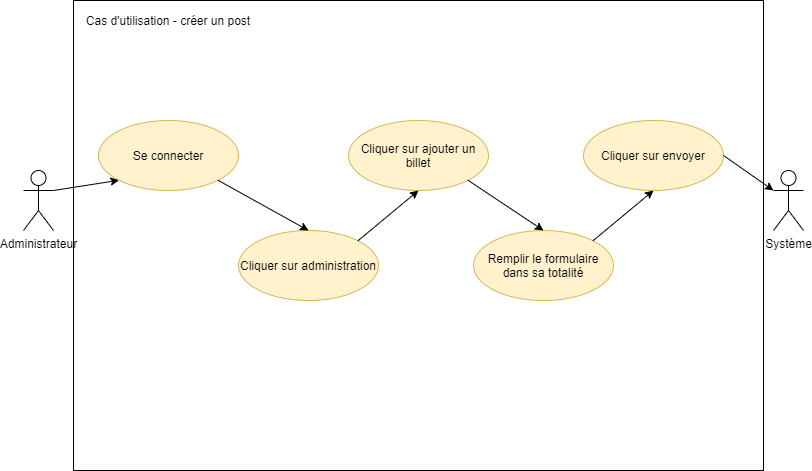

The diagram above was exported from draw.io. Its source (the exported page's mxGraphModel, read from the mxfile embedded in the PNG):
<mxGraphModel dx="1038" dy="523" grid="1" gridSize="10" guides="1" tooltips="1" connect="1" arrows="1" fold="1" page="1" pageScale="1" pageWidth="827" pageHeight="1169" math="0" shadow="0">
  <root>
    <mxCell id="0" />
    <mxCell id="1" parent="0" />
    <mxCell id="wCcijduUyOz_piQtrzS3-1" value="" style="rounded=0;whiteSpace=wrap;html=1;" parent="1" vertex="1">
      <mxGeometry x="80" y="40" width="690" height="470" as="geometry" />
    </mxCell>
    <mxCell id="wCcijduUyOz_piQtrzS3-2" value="Administrateur" style="shape=umlActor;verticalLabelPosition=bottom;verticalAlign=top;html=1;outlineConnect=0;" parent="1" vertex="1">
      <mxGeometry x="30" y="210" width="30" height="60" as="geometry" />
    </mxCell>
    <mxCell id="wCcijduUyOz_piQtrzS3-3" value="Cas d'utilisation - créer un post" style="text;html=1;strokeColor=none;fillColor=none;align=center;verticalAlign=middle;whiteSpace=wrap;rounded=0;" parent="1" vertex="1">
      <mxGeometry x="80" y="50" width="190" height="20" as="geometry" />
    </mxCell>
    <mxCell id="wCcijduUyOz_piQtrzS3-4" value="Système" style="shape=umlActor;verticalLabelPosition=bottom;verticalAlign=top;html=1;outlineConnect=0;" parent="1" vertex="1">
      <mxGeometry x="780" y="210" width="30" height="60" as="geometry" />
    </mxCell>
    <mxCell id="wCcijduUyOz_piQtrzS3-6" value="Cliquer sur administration" style="ellipse;whiteSpace=wrap;html=1;fillColor=#fff2cc;strokeColor=#d6b656;" parent="1" vertex="1">
      <mxGeometry x="245" y="270" width="140" height="70" as="geometry" />
    </mxCell>
    <mxCell id="wCcijduUyOz_piQtrzS3-7" value="Se connecter" style="ellipse;whiteSpace=wrap;html=1;fillColor=#fff2cc;strokeColor=#d6b656;" parent="1" vertex="1">
      <mxGeometry x="105" y="160" width="140" height="70" as="geometry" />
    </mxCell>
    <mxCell id="wCcijduUyOz_piQtrzS3-8" value="Cliquer sur ajouter un billet" style="ellipse;whiteSpace=wrap;html=1;fillColor=#fff2cc;strokeColor=#d6b656;" parent="1" vertex="1">
      <mxGeometry x="355" y="160" width="140" height="70" as="geometry" />
    </mxCell>
    <mxCell id="wCcijduUyOz_piQtrzS3-9" value="Remplir le formulaire dans sa totalité" style="ellipse;whiteSpace=wrap;html=1;fillColor=#fff2cc;strokeColor=#d6b656;" parent="1" vertex="1">
      <mxGeometry x="480" y="270" width="140" height="70" as="geometry" />
    </mxCell>
    <mxCell id="wCcijduUyOz_piQtrzS3-10" value="Cliquer sur envoyer" style="ellipse;whiteSpace=wrap;html=1;fillColor=#fff2cc;strokeColor=#d6b656;" parent="1" vertex="1">
      <mxGeometry x="590" y="160" width="140" height="70" as="geometry" />
    </mxCell>
    <mxCell id="wCcijduUyOz_piQtrzS3-11" value="" style="endArrow=classic;html=1;exitX=1;exitY=0.3333333333333333;exitDx=0;exitDy=0;exitPerimeter=0;entryX=0;entryY=1;entryDx=0;entryDy=0;" parent="1" source="wCcijduUyOz_piQtrzS3-2" target="wCcijduUyOz_piQtrzS3-7" edge="1">
      <mxGeometry width="50" height="50" relative="1" as="geometry">
        <mxPoint x="410" y="320" as="sourcePoint" />
        <mxPoint x="460" y="270" as="targetPoint" />
      </mxGeometry>
    </mxCell>
    <mxCell id="wCcijduUyOz_piQtrzS3-12" value="" style="endArrow=classic;html=1;exitX=1;exitY=1;exitDx=0;exitDy=0;entryX=0.5;entryY=0;entryDx=0;entryDy=0;" parent="1" source="wCcijduUyOz_piQtrzS3-7" target="wCcijduUyOz_piQtrzS3-6" edge="1">
      <mxGeometry width="50" height="50" relative="1" as="geometry">
        <mxPoint x="410" y="320" as="sourcePoint" />
        <mxPoint x="460" y="270" as="targetPoint" />
      </mxGeometry>
    </mxCell>
    <mxCell id="wCcijduUyOz_piQtrzS3-13" value="" style="endArrow=classic;html=1;exitX=1;exitY=0;exitDx=0;exitDy=0;entryX=0.5;entryY=1;entryDx=0;entryDy=0;" parent="1" source="wCcijduUyOz_piQtrzS3-6" target="wCcijduUyOz_piQtrzS3-8" edge="1">
      <mxGeometry width="50" height="50" relative="1" as="geometry">
        <mxPoint x="410" y="320" as="sourcePoint" />
        <mxPoint x="460" y="270" as="targetPoint" />
      </mxGeometry>
    </mxCell>
    <mxCell id="wCcijduUyOz_piQtrzS3-14" value="" style="endArrow=classic;html=1;entryX=0.5;entryY=0;entryDx=0;entryDy=0;exitX=1;exitY=1;exitDx=0;exitDy=0;" parent="1" source="wCcijduUyOz_piQtrzS3-8" target="wCcijduUyOz_piQtrzS3-9" edge="1">
      <mxGeometry width="50" height="50" relative="1" as="geometry">
        <mxPoint x="410" y="320" as="sourcePoint" />
        <mxPoint x="460" y="270" as="targetPoint" />
      </mxGeometry>
    </mxCell>
    <mxCell id="wCcijduUyOz_piQtrzS3-15" value="" style="endArrow=classic;html=1;entryX=0.5;entryY=1;entryDx=0;entryDy=0;exitX=1;exitY=0;exitDx=0;exitDy=0;" parent="1" source="wCcijduUyOz_piQtrzS3-9" target="wCcijduUyOz_piQtrzS3-10" edge="1">
      <mxGeometry width="50" height="50" relative="1" as="geometry">
        <mxPoint x="410" y="320" as="sourcePoint" />
        <mxPoint x="460" y="270" as="targetPoint" />
      </mxGeometry>
    </mxCell>
    <mxCell id="wCcijduUyOz_piQtrzS3-16" value="" style="endArrow=classic;html=1;entryX=0;entryY=0.3333333333333333;entryDx=0;entryDy=0;entryPerimeter=0;exitX=1;exitY=0.5;exitDx=0;exitDy=0;" parent="1" source="wCcijduUyOz_piQtrzS3-10" target="wCcijduUyOz_piQtrzS3-4" edge="1">
      <mxGeometry width="50" height="50" relative="1" as="geometry">
        <mxPoint x="410" y="320" as="sourcePoint" />
        <mxPoint x="460" y="270" as="targetPoint" />
      </mxGeometry>
    </mxCell>
  </root>
</mxGraphModel>